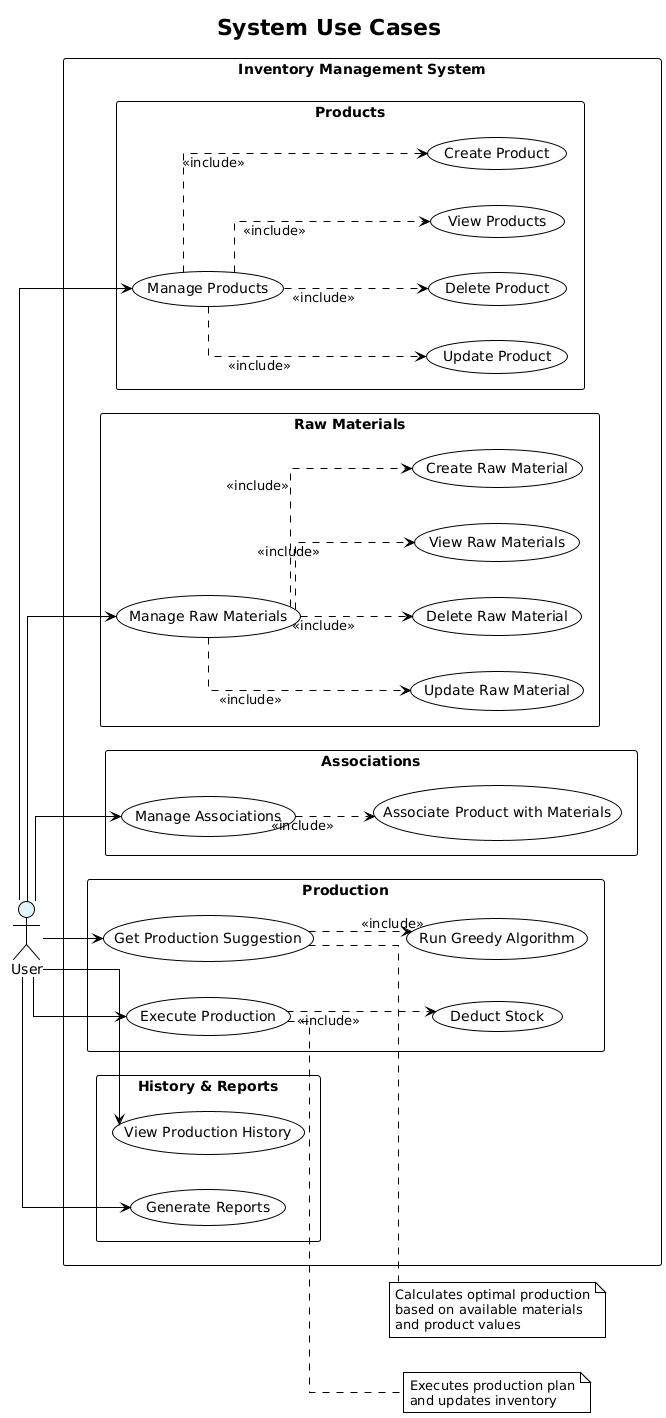

The diagram above was rendered by PlantUML. Its source (embedded in the PNG):
@startuml
!theme plain
skinparam backgroundColor #FEFEFE
skinparam actorBackgroundColor #E1F5FE
skinparam packageStyle rectangle
skinparam linetype ortho

left to right direction
title System Use Cases

actor "User" as user

rectangle "Inventory Management System" as IMS {

  package "Products" {
    usecase "Manage Products" as MProd
    usecase "View Products" as VProd
    usecase "Create Product" as CProd
    usecase "Update Product" as UProd
    usecase "Delete Product" as DProd

    MProd ..> VProd : <<include>>
    MProd ..> CProd : <<include>>
    MProd ..> UProd : <<include>>
    MProd ..> DProd : <<include>>
  }

  package "Raw Materials" {
    usecase "Manage Raw Materials" as MRM
    usecase "View Raw Materials" as VRM
    usecase "Create Raw Material" as CRM
    usecase "Update Raw Material" as URM
    usecase "Delete Raw Material" as DRM

    MRM ..> VRM : <<include>>
    MRM ..> CRM : <<include>>
    MRM ..> URM : <<include>>
    MRM ..> DRM : <<include>>
  }

  package "Associations" {
    usecase "Manage Associations" as MAssoc
    usecase "Associate Product with Materials" as Assoc

    MAssoc ..> Assoc : <<include>>
  }

  package "Production" {
    usecase "Get Production Suggestion" as Suggest
    usecase "Execute Production" as Exec

    usecase "Run Greedy Algorithm" as Greedy
    usecase "Deduct Stock" as Deduct

    Suggest ..> Greedy : <<include>>
    Exec ..> Deduct : <<include>>
  }

  package "History & Reports" {
    usecase "View Production History" as Hist
    usecase "Generate Reports" as Rep
  }
}

' Fewer, clearer actor links:
user --> MProd
user --> MRM
user --> MAssoc
user --> Suggest
user --> Exec
user --> Hist
user --> Rep

note right of Suggest
  Calculates optimal production
  based on available materials
  and product values
end note

note right of Exec
  Executes production plan
  and updates inventory
end note
@enduml